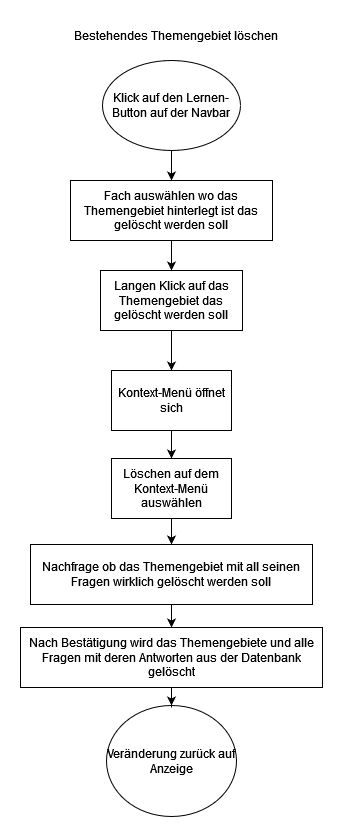

The diagram above was exported from draw.io. Its source (the exported page's mxGraphModel, read from the mxfile embedded in the PNG):
<mxGraphModel dx="1354" dy="733" grid="1" gridSize="10" guides="1" tooltips="1" connect="1" arrows="1" fold="1" page="1" pageScale="1" pageWidth="827" pageHeight="1169" math="0" shadow="0">
  <root>
    <mxCell id="0" />
    <mxCell id="1" parent="0" />
    <mxCell id="BeEEnUKPBMeuxC9Z_ZdW-16" value="" style="edgeStyle=orthogonalEdgeStyle;rounded=0;orthogonalLoop=1;jettySize=auto;html=1;" edge="1" parent="1" source="BeEEnUKPBMeuxC9Z_ZdW-2" target="BeEEnUKPBMeuxC9Z_ZdW-15">
      <mxGeometry relative="1" as="geometry" />
    </mxCell>
    <mxCell id="BeEEnUKPBMeuxC9Z_ZdW-2" value="Klick auf den Lernen- Button auf der Navbar" style="ellipse;whiteSpace=wrap;html=1;" vertex="1" parent="1">
      <mxGeometry x="340" y="80" width="138" height="90" as="geometry" />
    </mxCell>
    <mxCell id="BeEEnUKPBMeuxC9Z_ZdW-3" value="Bestehendes Themengebiet löschen" style="text;html=1;strokeColor=none;fillColor=none;align=center;verticalAlign=middle;whiteSpace=wrap;rounded=0;" vertex="1" parent="1">
      <mxGeometry x="297" y="40" width="233" height="30" as="geometry" />
    </mxCell>
    <mxCell id="BeEEnUKPBMeuxC9Z_ZdW-4" value="" style="edgeStyle=orthogonalEdgeStyle;rounded=0;orthogonalLoop=1;jettySize=auto;html=1;" edge="1" parent="1" source="BeEEnUKPBMeuxC9Z_ZdW-5" target="BeEEnUKPBMeuxC9Z_ZdW-7">
      <mxGeometry relative="1" as="geometry" />
    </mxCell>
    <mxCell id="BeEEnUKPBMeuxC9Z_ZdW-5" value="Langen Klick auf das Themengebiet das gelöscht werden soll" style="whiteSpace=wrap;html=1;" vertex="1" parent="1">
      <mxGeometry x="338" y="290" width="142" height="60" as="geometry" />
    </mxCell>
    <mxCell id="BeEEnUKPBMeuxC9Z_ZdW-6" value="" style="edgeStyle=orthogonalEdgeStyle;rounded=0;orthogonalLoop=1;jettySize=auto;html=1;" edge="1" parent="1" source="BeEEnUKPBMeuxC9Z_ZdW-7" target="BeEEnUKPBMeuxC9Z_ZdW-9">
      <mxGeometry relative="1" as="geometry" />
    </mxCell>
    <mxCell id="BeEEnUKPBMeuxC9Z_ZdW-7" value="Kontext-Menü öffnet sich" style="whiteSpace=wrap;html=1;" vertex="1" parent="1">
      <mxGeometry x="349" y="390" width="120" height="60" as="geometry" />
    </mxCell>
    <mxCell id="BeEEnUKPBMeuxC9Z_ZdW-8" value="" style="edgeStyle=orthogonalEdgeStyle;rounded=0;orthogonalLoop=1;jettySize=auto;html=1;" edge="1" parent="1" source="BeEEnUKPBMeuxC9Z_ZdW-9" target="BeEEnUKPBMeuxC9Z_ZdW-11">
      <mxGeometry relative="1" as="geometry" />
    </mxCell>
    <mxCell id="BeEEnUKPBMeuxC9Z_ZdW-9" value="Löschen auf dem Kontext-Menü auswählen" style="whiteSpace=wrap;html=1;" vertex="1" parent="1">
      <mxGeometry x="349" y="478" width="120" height="60" as="geometry" />
    </mxCell>
    <mxCell id="BeEEnUKPBMeuxC9Z_ZdW-10" value="" style="edgeStyle=orthogonalEdgeStyle;rounded=0;orthogonalLoop=1;jettySize=auto;html=1;" edge="1" parent="1" source="BeEEnUKPBMeuxC9Z_ZdW-11" target="BeEEnUKPBMeuxC9Z_ZdW-14">
      <mxGeometry relative="1" as="geometry" />
    </mxCell>
    <mxCell id="BeEEnUKPBMeuxC9Z_ZdW-11" value="Nachfrage ob das Themengebiet mit all seinen Fragen wirklich gelöscht werden soll" style="whiteSpace=wrap;html=1;" vertex="1" parent="1">
      <mxGeometry x="268" y="564" width="282" height="60" as="geometry" />
    </mxCell>
    <mxCell id="BeEEnUKPBMeuxC9Z_ZdW-12" value="Veränderung zurück auf Anzeige" style="ellipse;whiteSpace=wrap;html=1;" vertex="1" parent="1">
      <mxGeometry x="344" y="725" width="130" height="111" as="geometry" />
    </mxCell>
    <mxCell id="BeEEnUKPBMeuxC9Z_ZdW-13" value="" style="edgeStyle=orthogonalEdgeStyle;rounded=0;orthogonalLoop=1;jettySize=auto;html=1;" edge="1" parent="1" source="BeEEnUKPBMeuxC9Z_ZdW-14" target="BeEEnUKPBMeuxC9Z_ZdW-12">
      <mxGeometry relative="1" as="geometry" />
    </mxCell>
    <mxCell id="BeEEnUKPBMeuxC9Z_ZdW-14" value="Nach Bestätigung wird das Themengebiete und alle Fragen mit deren Antworten aus der Datenbank gelöscht" style="whiteSpace=wrap;html=1;" vertex="1" parent="1">
      <mxGeometry x="258" y="647" width="302" height="60" as="geometry" />
    </mxCell>
    <mxCell id="BeEEnUKPBMeuxC9Z_ZdW-17" value="" style="edgeStyle=orthogonalEdgeStyle;rounded=0;orthogonalLoop=1;jettySize=auto;html=1;" edge="1" parent="1" source="BeEEnUKPBMeuxC9Z_ZdW-15" target="BeEEnUKPBMeuxC9Z_ZdW-5">
      <mxGeometry relative="1" as="geometry" />
    </mxCell>
    <mxCell id="BeEEnUKPBMeuxC9Z_ZdW-15" value="Fach auswählen wo das Themengebiet hinterlegt ist das gelöscht werden soll" style="whiteSpace=wrap;html=1;" vertex="1" parent="1">
      <mxGeometry x="308" y="200" width="202" height="60" as="geometry" />
    </mxCell>
  </root>
</mxGraphModel>